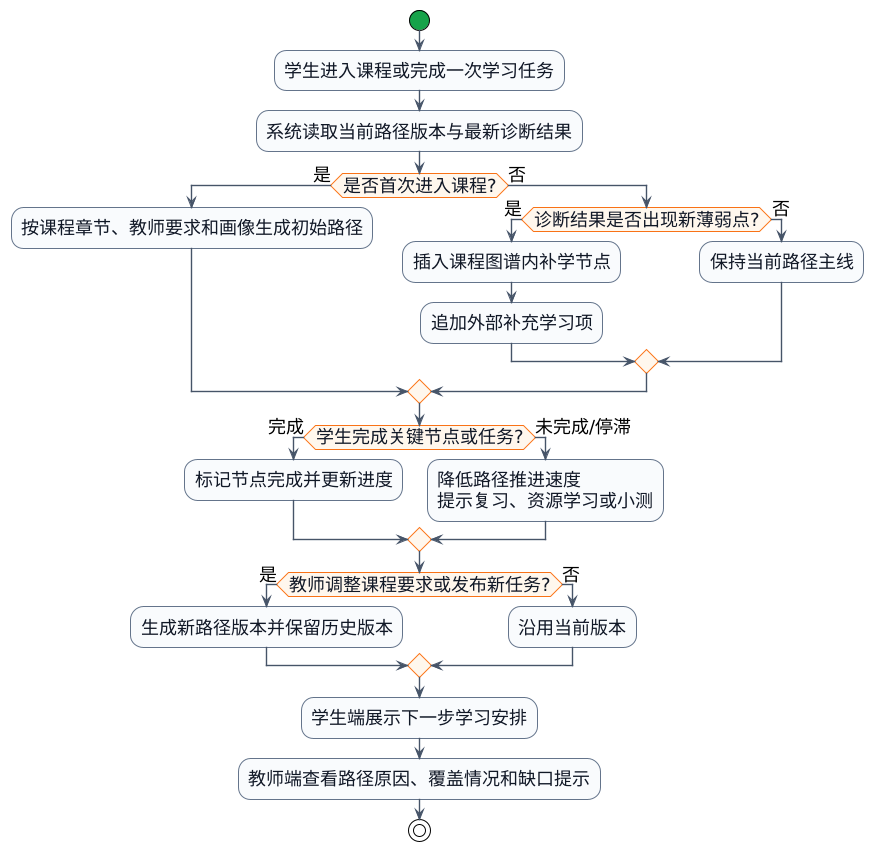

The diagram above was rendered by PlantUML. Its source (embedded in the PNG):
@startuml

!theme plain
skinparam backgroundColor white
skinparam shadowing false
skinparam defaultFontName "Microsoft YaHei"
skinparam defaultFontSize 18
skinparam ArrowColor #475569
skinparam ArrowThickness 1.4
skinparam activity {
  BorderColor #64748B
  BackgroundColor #F8FAFC
  FontColor #111827
  FontStyle plain
  DiamondBorderColor #F97316
  DiamondBackgroundColor #FFF7ED
  StartColor #16A34A
  EndColor #16A34A
}
skinparam partition {
  BorderColor #CBD5E1
  BackgroundColor #FFFFFF
}
skinparam rectangle {
  RoundCorner 16
  BorderThickness 1.3
}
skinparam note {
  BorderColor #94A3B8
  BackgroundColor #F8FAFC
}

start
:学生进入课程或完成一次学习任务;
:系统读取当前路径版本与最新诊断结果;
if (是否首次进入课程?) then (是)
  :按课程章节、教师要求和画像生成初始路径;
else (否)
  if (诊断结果是否出现新薄弱点?) then (是)
    :插入课程图谱内补学节点;
    :追加外部补充学习项;
  else (否)
    :保持当前路径主线;
  endif
endif
if (学生完成关键节点或任务?) then (完成)
  :标记节点完成并更新进度;
else (未完成/停滞)
  :降低路径推进速度\n提示复习、资源学习或小测;
endif
if (教师调整课程要求或发布新任务?) then (是)
  :生成新路径版本并保留历史版本;
else (否)
  :沿用当前版本;
endif
:学生端展示下一步学习安排;
:教师端查看路径原因、覆盖情况和缺口提示;
stop
@enduml